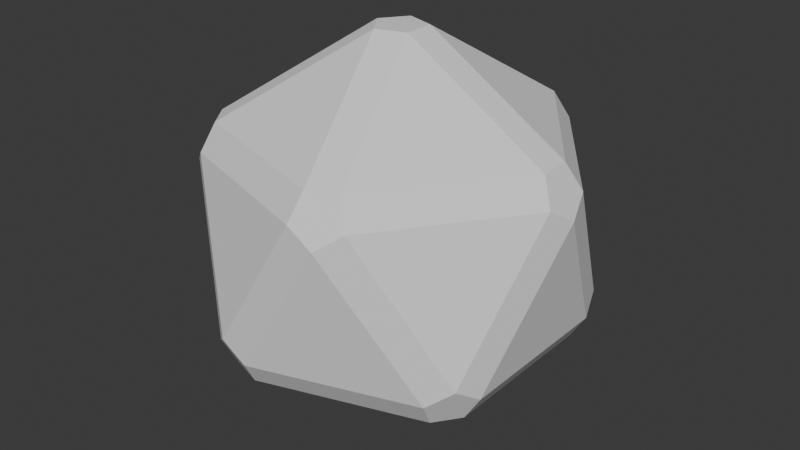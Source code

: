 # Source: Icosphere.blend  (saved by Blender 4.1.24; exported with 4.5.12 LTS)
import bpy
from mathutils import Matrix  # noqa: F401  (used for matrix-valued properties, if any)

bpy.ops.wm.read_factory_settings(use_empty=True)
scene = bpy.context.scene
scene.name = 'Scene'

# ---- collections
col_collection = bpy.data.collections.new('Collection'); scene.collection.children.link(col_collection)

# ---- world
world_world = bpy.data.worlds.new('World'); scene.world = world_world
world_world.use_nodes = True; world_world.node_tree.nodes.clear()
_N = world_world.node_tree.nodes; _L = world_world.node_tree.links
n0 = _N.new('ShaderNodeOutputWorld'); n0.name = 'World Output'; n0.location = (300, 300)
n1 = _N.new('ShaderNodeBackground'); n1.name = 'Background'; n1.location = (10, 300)
n1.inputs[0].default_value = (0.05088, 0.05088, 0.05088, 1.0)
_L.new(n1.outputs[0], n0.inputs[0])
n0.is_active_output = True
world_world.color = (0.05088, 0.05088, 0.05088)
world_world.use_sun_shadow = False
world_world.sun_shadow_jitter_overblur = 0.0

# ---- meshes
me_icosphere = bpy.data.meshes.new('Icosphere')
me_icosphere.from_pydata([(-0.04927, -0.0358, -0.4535), (-0.04927, 0.0358, -0.4535), (0.01882, 0.05792, -0.4535), (0.0609, -3.725e-10, -0.4535), (0.01882, -0.05792, -0.4535), (0.3313, -0.1965, -0.2469), (0.369, -0.1965, -0.186), (0.3502, -0.2544, -0.1483), (0.3009, -0.2902, -0.186), (0.2893, -0.2544, -0.2469), (-0.1526, -0.3537, -0.2469), (-0.08448, -0.3758, -0.2469), (-0.07285, -0.4116, -0.186), (-0.1338, -0.4116, -0.1483), (-0.183, -0.3758, -0.186), (-0.3836, 0.0358, -0.2469), (-0.3836, -0.0358, -0.2469), (-0.414, -0.05792, -0.186), (-0.4328, -3.725e-10, -0.1483), (-0.414, 0.05792, -0.186), (-0.08448, 0.3758, -0.2469), (-0.1526, 0.3537, -0.2469), (-0.183, 0.3758, -0.186), (-0.1338, 0.4116, -0.1483), (-0.07285, 0.4116, -0.186), (0.369, 0.1965, -0.186), (0.3313, 0.1965, -0.2469), (0.2893, 0.2544, -0.2469), (0.3009, 0.2902, -0.186), (0.3502, 0.2544, -0.1483), (0.07285, -0.4116, 0.186), (0.1338, -0.4116, 0.1483), (0.183, -0.3758, 0.186), (0.1526, -0.3537, 0.2469), (0.08448, -0.3758, 0.2469), (-0.369, -0.1965, 0.186), (-0.3502, -0.2544, 0.1483), (-0.3009, -0.2902, 0.186), (-0.2893, -0.2544, 0.2469), (-0.3313, -0.1965, 0.2469), (-0.3009, 0.2902, 0.186), (-0.3502, 0.2544, 0.1483), (-0.369, 0.1965, 0.186), (-0.3313, 0.1965, 0.2469), (-0.2893, 0.2544, 0.2469), (0.183, 0.3758, 0.186), (0.1338, 0.4116, 0.1483), (0.07285, 0.4116, 0.186), (0.08448, 0.3758, 0.2469), (0.1526, 0.3537, 0.2469), (0.414, -0.05792, 0.186), (0.4328, -3.725e-10, 0.1483), (0.414, 0.05792, 0.186), (0.3836, 0.0358, 0.2469), (0.3836, -0.0358, 0.2469), (-0.01882, -0.05792, 0.4535), (0.04927, -0.0358, 0.4535), (0.04927, 0.0358, 0.4535), (-0.01882, 0.05792, 0.4535), (-0.0609, -3.725e-10, 0.4535)], [], [(5, 3, 26), (1, 15, 21), (4, 9, 11), (2, 20, 27), (12, 8, 31), (7, 50, 32), (6, 25, 51), (13, 30, 37), (18, 35, 42), (23, 40, 47), (17, 14, 36), (22, 19, 41), (28, 24, 46), (29, 45, 52), (33, 54, 56), (38, 34, 55), (43, 39, 59), (48, 44, 58), (53, 49, 57), (0, 1, 2, 3, 4), (5, 6, 7, 8, 9), (10, 11, 12, 13, 14), (15, 16, 17, 18, 19), (20, 21, 22, 23, 24), (25, 26, 27, 28, 29), (30, 31, 32, 33, 34), (35, 36, 37, 38, 39), (40, 41, 42, 43, 44), (45, 46, 47, 48, 49), (50, 51, 52, 53, 54), (55, 56, 57, 58, 59), (10, 0, 4, 11), (3, 5, 9, 4), (8, 12, 11, 9), (25, 6, 5, 26), (2, 27, 26, 3), (15, 1, 0, 16), (14, 17, 16, 10), (20, 2, 1, 21), (19, 22, 21, 15), (24, 28, 27, 20), (50, 7, 6, 51), (29, 52, 51, 25), (30, 13, 12, 31), (7, 32, 31, 8), (35, 18, 17, 36), (13, 37, 36, 14), (40, 23, 22, 41), (18, 42, 41, 19), (45, 29, 28, 46), (23, 47, 46, 24), (54, 33, 32, 50), (34, 38, 37, 30), (39, 43, 42, 35), (44, 48, 47, 40), (49, 53, 52, 45), (55, 34, 33, 56), (53, 57, 56, 54), (59, 39, 38, 55), (58, 44, 43, 59), (57, 49, 48, 58), (0, 10, 16)])
_uv = me_icosphere.uv_layers.new(name='UVMap')
_uv.uv.foreach_set('vector', [0.2957, 0.1442, 0.3636, 0.02651, 0.4316, 0.1442, 0.7273, 0.02651, 0.7952, 0.1442, 0.6593, 0.1442, 0.1818, 0.02651, 0.2498, 0.1442, 0.1139, 0.1442, 0.5455, 0.02651, 0.6134, 0.1442, 0.4775, 0.1442, 0.1139, 0.1707, 0.2498, 0.1707, 0.1818, 0.2884, 0.2727, 0.184, 0.3407, 0.3017, 0.2048, 0.3017, 0.2957, 0.1707, 0.4316, 0.1707, 0.3636, 0.2884, 0.09091, 0.184, 0.1589, 0.3017, 0.02295, 0.3017, 0.8182, 0.184, 0.8861, 0.3017, 0.7502, 0.3017, 0.6364, 0.184, 0.7043, 0.3017, 0.5684, 0.3017, 0.8411, 0.1707, 0.977, 0.1707, 0.9091, 0.2884, 0.6593, 0.1707, 0.7952, 0.1707, 0.7273, 0.2884, 0.4775, 0.1707, 0.6134, 0.1707, 0.5455, 0.2884, 0.4545, 0.184, 0.5225, 0.3017, 0.3866, 0.3017, 0.2048, 0.3282, 0.3407, 0.3282, 0.2727, 0.4459, 0.02295, 0.3282, 0.1589, 0.3282, 0.09091, 0.4459, 0.7502, 0.3282, 0.8861, 0.3282, 0.8182, 0.4459, 0.5684, 0.3282, 0.7043, 0.3282, 0.6364, 0.4459, 0.3866, 0.3282, 0.5225, 0.3282, 0.4545, 0.4459, 0.9091, 0.02651, 0.8976, 0.01988, 0.9076, 0.002531, 0.9106, 0.002531, 0.9206, 0.01988, 0.2613, 0.1376, 0.2713, 0.1549, 0.2698, 0.1575, 0.2498, 0.1575, 0.2498, 0.1442, 0.977, 0.1442, 0.9885, 0.1376, 0.9985, 0.1549, 0.9971, 0.1575, 0.977, 0.1575, 0.8297, 0.1376, 0.8411, 0.1442, 0.8411, 0.1575, 0.8211, 0.1575, 0.8196, 0.1549, 0.6478, 0.1376, 0.6593, 0.1442, 0.6593, 0.1575, 0.6393, 0.1575, 0.6378, 0.1549, 0.456, 0.1549, 0.466, 0.1376, 0.4775, 0.1442, 0.4775, 0.1575, 0.4575, 0.1575, 0.1589, 0.3017, 0.1703, 0.295, 0.1804, 0.3124, 0.1789, 0.3149, 0.1589, 0.3149, 0.8861, 0.3017, 0.8976, 0.295, 0.9076, 0.3124, 0.9062, 0.3149, 0.8861, 0.3149, 0.7287, 0.3124, 0.7388, 0.295, 0.7502, 0.3017, 0.7502, 0.3149, 0.7302, 0.3149, 0.5469, 0.3124, 0.5569, 0.295, 0.5684, 0.3017, 0.5684, 0.3149, 0.5484, 0.3149, 0.3407, 0.3017, 0.3522, 0.295, 0.3622, 0.3124, 0.3607, 0.3149, 0.3407, 0.3149, 0.8297, 0.4525, 0.8196, 0.4699, 0.8167, 0.4699, 0.8067, 0.4525, 0.8182, 0.4459, 0.977, 0.1442, 0.9091, 0.02651, 0.9206, 0.01988, 0.9885, 0.1376, 0.1933, 0.01988, 0.2613, 0.1376, 0.2498, 0.1442, 0.1818, 0.02651, 0.2498, 0.1707, 0.1139, 0.1707, 0.1139, 0.1442, 0.2498, 0.1442, 0.4316, 0.1707, 0.2957, 0.1707, 0.2957, 0.1442, 0.4316, 0.1442, 0.5455, 0.02651, 0.4775, 0.1442, 0.466, 0.1376, 0.534, 0.01988, 0.8297, 0.1376, 0.8976, 0.01988, 0.9091, 0.02651, 0.8411, 0.1442, 0.977, 0.1707, 0.8411, 0.1707, 0.8411, 0.1442, 0.977, 0.1442, 0.6478, 0.1376, 0.7158, 0.01988, 0.7273, 0.02651, 0.6593, 0.1442, 0.7952, 0.1707, 0.6593, 0.1707, 0.6593, 0.1442, 0.7952, 0.1442, 0.6134, 0.1707, 0.4775, 0.1707, 0.4775, 0.1442, 0.6134, 0.1442, 0.3407, 0.3017, 0.2727, 0.184, 0.2957, 0.1707, 0.3636, 0.2884, 0.4545, 0.184, 0.3866, 0.3017, 0.3636, 0.2884, 0.4316, 0.1707, 0.1589, 0.3017, 0.09091, 0.184, 0.1139, 0.1707, 0.1818, 0.2884, 0.2727, 0.184, 0.2048, 0.3017, 0.1818, 0.2884, 0.2498, 0.1707, 0.8861, 0.3017, 0.8182, 0.184, 0.8411, 0.1707, 0.9091, 0.2884, 0.9885, 0.1773, 0.9206, 0.295, 0.9091, 0.2884, 0.977, 0.1707, 0.7043, 0.3017, 0.6364, 0.184, 0.6593, 0.1707, 0.7273, 0.2884, 0.8182, 0.184, 0.7502, 0.3017, 0.7273, 0.2884, 0.7952, 0.1707, 0.5225, 0.3017, 0.4545, 0.184, 0.4775, 0.1707, 0.5455, 0.2884, 0.6364, 0.184, 0.5684, 0.3017, 0.5455, 0.2884, 0.6134, 0.1707, 0.3407, 0.3282, 0.2048, 0.3282, 0.2048, 0.3017, 0.3407, 0.3017, 0.1589, 0.3282, 0.02295, 0.3282, 0.02295, 0.3017, 0.1589, 0.3017, 0.8861, 0.3282, 0.7502, 0.3282, 0.7502, 0.3017, 0.8861, 0.3017, 0.7043, 0.3282, 0.5684, 0.3282, 0.5684, 0.3017, 0.7043, 0.3017, 0.5225, 0.3282, 0.3866, 0.3282, 0.3866, 0.3017, 0.5225, 0.3017, 0.09091, 0.4459, 0.1589, 0.3282, 0.1703, 0.3348, 0.1024, 0.4525, 0.3522, 0.3348, 0.2842, 0.4525, 0.2727, 0.4459, 0.3407, 0.3282, 0.8182, 0.4459, 0.8861, 0.3282, 0.8976, 0.3348, 0.8297, 0.4525, 0.8067, 0.4525, 0.7388, 0.3348, 0.7502, 0.3282, 0.8182, 0.4459, 0.6249, 0.4525, 0.5569, 0.3348, 0.5684, 0.3282, 0.6364, 0.4459, 0.9091, 0.02651, 0.977, 0.1442, 0.8411, 0.1442])
me_icosphere.update()

# ---- objects
ob_icosphere = bpy.data.objects.new('Icosphere', me_icosphere)

# ---- transforms, parenting, visibility, modifiers, constraints
ob_icosphere.location = (0.0, 0.0, 0.0)

# ---- collection membership
col_collection.objects.link(ob_icosphere)

# ---- scene / render settings (as saved in the file)
scene.frame_start = 1; scene.frame_end = 250; scene.frame_set(1)
scene.render.engine = 'BLENDER_EEVEE_NEXT'
scene.cycles.sampling_pattern = 'TABULATED_SOBOL'
scene.eevee.ray_tracing_options.trace_max_roughness = 0.0
bpy.context.view_layer.update()

# ---- added for rendering (the .blend has no active camera and no usable light): camera, sun
cam_auto = bpy.data.cameras.new('AutoCamera')
cam_auto.lens = 50.0
cam_auto.sensor_width = 36.0
cam_auto.clip_end = 1000.0
ob_auto_camera = bpy.data.objects.new('AutoCamera', cam_auto)
scene.collection.objects.link(ob_auto_camera)
ob_auto_camera.location = (1.38776, -1.66531, 1.11021)
ob_auto_camera.rotation_euler = (1.09748, -7.21219e-08, 0.694738)
scene.camera = ob_auto_camera
light_auto_sun = bpy.data.lights.new('AutoSun', 'SUN')
light_auto_sun.energy = 3.0
light_auto_sun.angle = 0.0523599
ob_auto_sun = bpy.data.objects.new('AutoSun', light_auto_sun)
scene.collection.objects.link(ob_auto_sun)
ob_auto_sun.rotation_euler = (0.872665, 0.174533, 0.523599)
bpy.context.view_layer.update()
